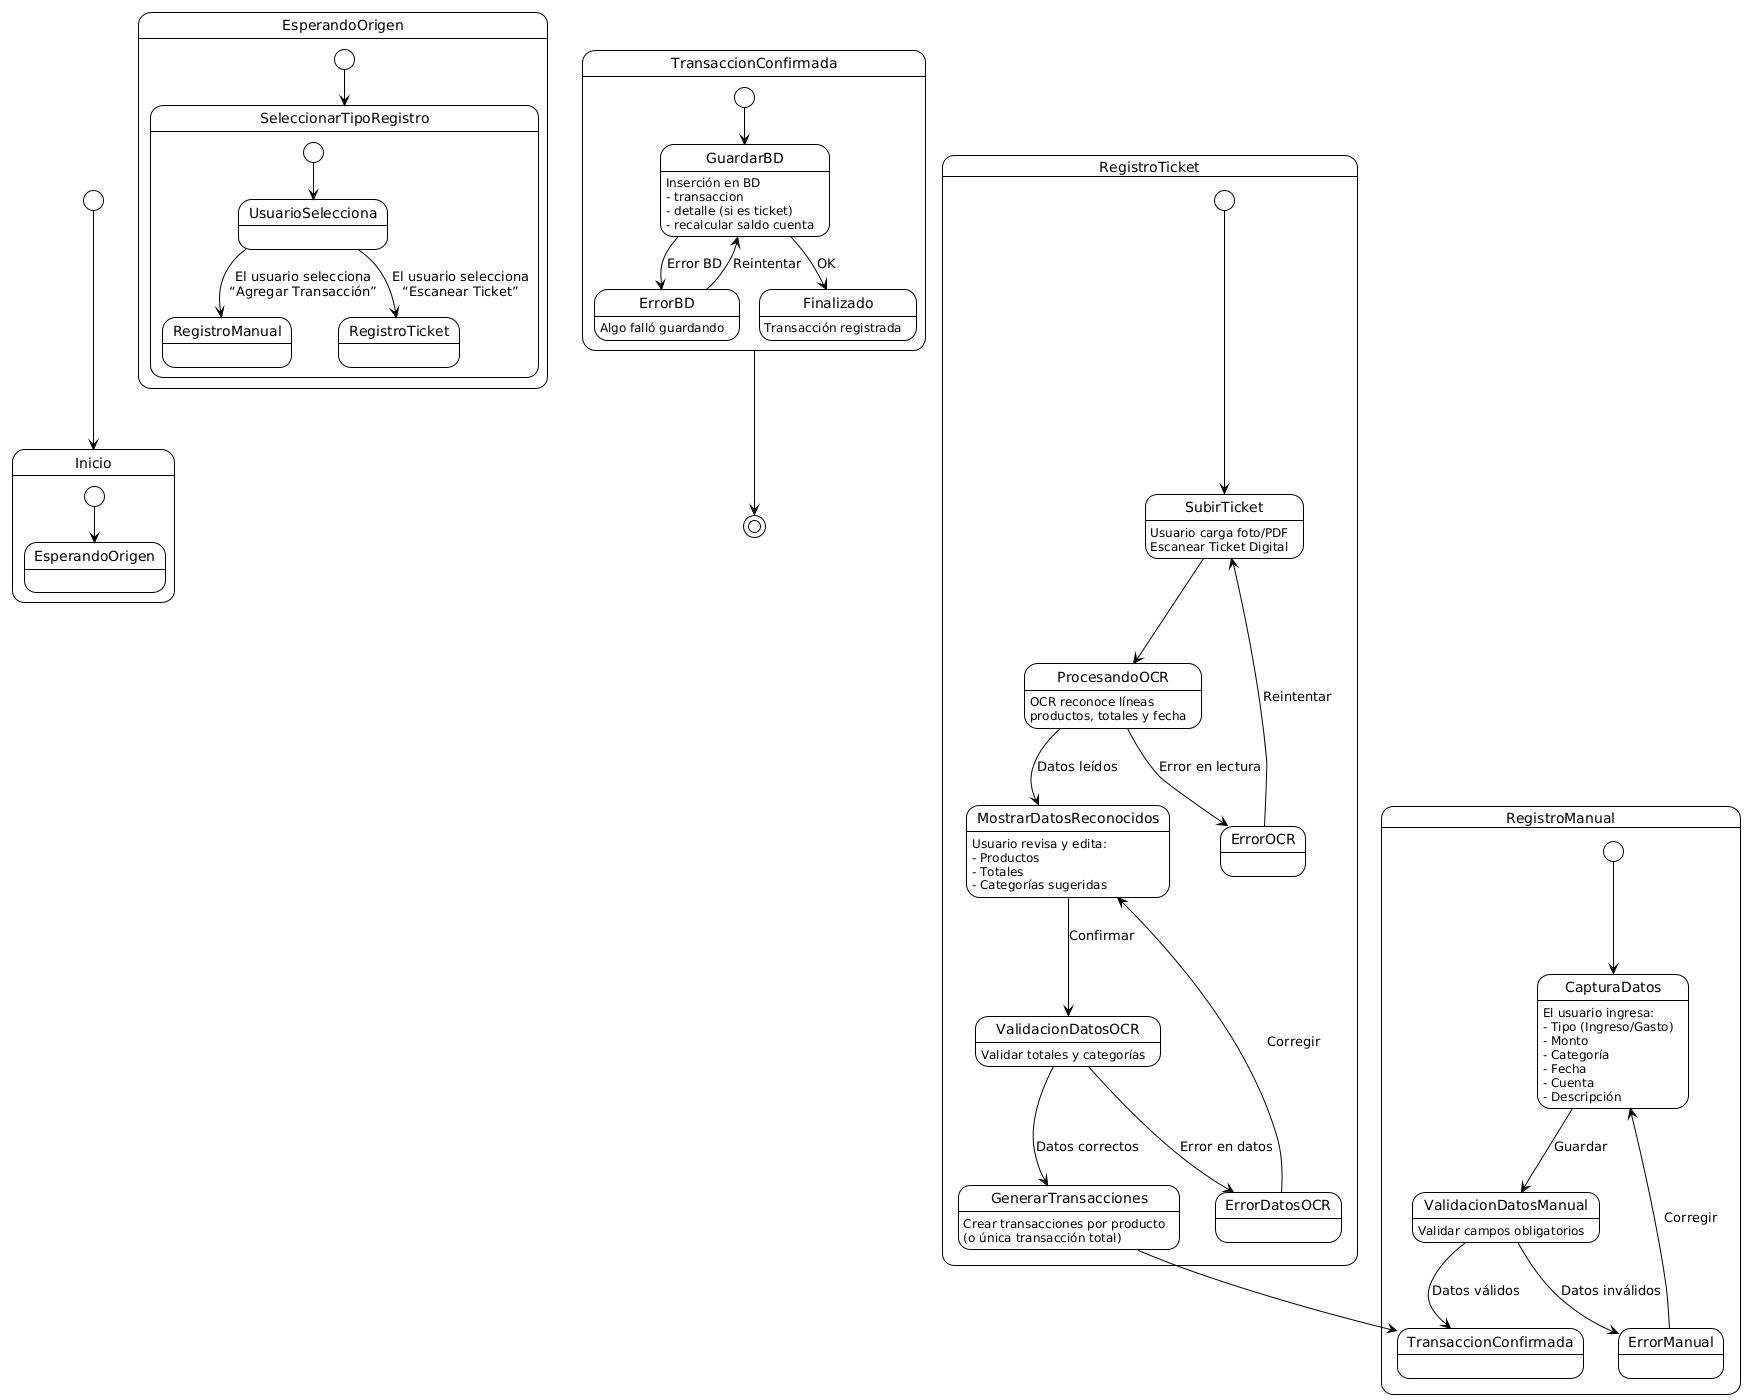

The diagram above was rendered by PlantUML. Its source (embedded in the PNG):
@startuml
!theme plain

[*] --> Inicio

state Inicio {
  [*] --> EsperandoOrigen
}

state "EsperandoOrigen" as origen {
  [*] --> SeleccionarTipoRegistro

  state SeleccionarTipoRegistro {
    [*] --> UsuarioSelecciona
    UsuarioSelecciona --> RegistroManual : El usuario selecciona\n“Agregar Transacción”
    UsuarioSelecciona --> RegistroTicket : El usuario selecciona\n“Escanear Ticket”
  }
}

' =======================================
' REGISTRO MANUAL
' =======================================

state "RegistroManual" as regManual {
  [*] --> CapturaDatos

  CapturaDatos : El usuario ingresa:\n- Tipo (Ingreso/Gasto)\n- Monto\n- Categoría\n- Fecha\n- Cuenta\n- Descripción
  CapturaDatos --> ValidacionDatosManual : Guardar

  ValidacionDatosManual : Validar campos obligatorios

  ValidacionDatosManual --> ErrorManual : Datos inválidos
  ErrorManual --> CapturaDatos : Corregir

  ValidacionDatosManual --> TransaccionConfirmada : Datos válidos
}

' =======================================
' REGISTRO POR TICKET (OCR)
' =======================================

state "RegistroTicket" as regTicket {
  [*] --> SubirTicket

  SubirTicket : Usuario carga foto/PDF\nEscanear Ticket Digital
  SubirTicket --> ProcesandoOCR

  ProcesandoOCR : OCR reconoce líneas\nproductos, totales y fecha

  ProcesandoOCR --> ErrorOCR : Error en lectura
  ErrorOCR --> SubirTicket : Reintentar

  ProcesandoOCR --> MostrarDatosReconocidos : Datos leídos

  MostrarDatosReconocidos : Usuario revisa y edita:\n- Productos\n- Totales\n- Categorías sugeridas
  MostrarDatosReconocidos --> ValidacionDatosOCR : Confirmar

  ValidacionDatosOCR : Validar totales y categorías
  ValidacionDatosOCR --> ErrorDatosOCR : Error en datos
  ErrorDatosOCR --> MostrarDatosReconocidos : Corregir

  ValidacionDatosOCR --> GenerarTransacciones : Datos correctos

  GenerarTransacciones : Crear transacciones por producto\n(o única transacción total)
  GenerarTransacciones --> TransaccionConfirmada
}

' =======================================
' CONFIRMACIÓN FINAL
' =======================================

state "TransaccionConfirmada" as confirmada {
  [*] --> GuardarBD

  GuardarBD : Inserción en BD\n- transaccion\n- detalle (si es ticket)\n- recalcular saldo cuenta
  GuardarBD --> Finalizado : OK
  GuardarBD --> ErrorBD : Error BD

  ErrorBD : Algo falló guardando
  ErrorBD --> GuardarBD : Reintentar

  Finalizado : Transacción registrada
}

confirmada --> [*]
@enduml